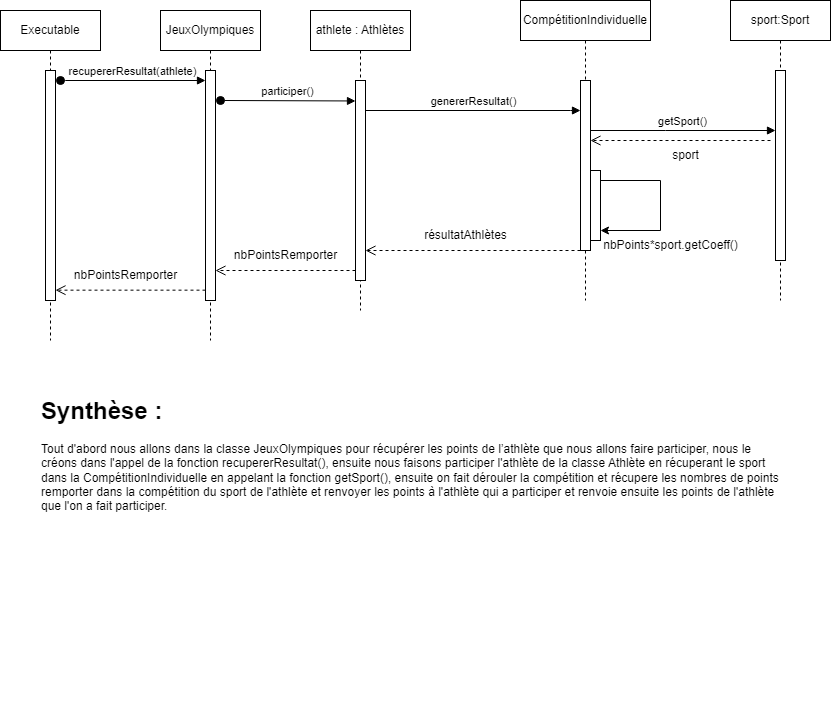

The diagram above was exported from draw.io. Its source (the exported page's mxGraphModel, read from the mxfile embedded in the PNG):
<mxGraphModel dx="1555" dy="730" grid="1" gridSize="10" guides="1" tooltips="1" connect="1" arrows="1" fold="1" page="1" pageScale="1" pageWidth="850" pageHeight="1100" math="0" shadow="0">
  <root>
    <mxCell id="0" />
    <mxCell id="1" parent="0" />
    <mxCell id="aM9ryv3xv72pqoxQDRHE-1" value="athlete : Athlètes" style="shape=umlLifeline;perimeter=lifelinePerimeter;whiteSpace=wrap;html=1;container=0;dropTarget=0;collapsible=0;recursiveResize=0;outlineConnect=0;portConstraint=eastwest;newEdgeStyle={&quot;edgeStyle&quot;:&quot;elbowEdgeStyle&quot;,&quot;elbow&quot;:&quot;vertical&quot;,&quot;curved&quot;:0,&quot;rounded&quot;:0};" parent="1" vertex="1">
      <mxGeometry x="330" y="30" width="100" height="300" as="geometry" />
    </mxCell>
    <mxCell id="aM9ryv3xv72pqoxQDRHE-2" value="" style="html=1;points=[];perimeter=orthogonalPerimeter;outlineConnect=0;targetShapes=umlLifeline;portConstraint=eastwest;newEdgeStyle={&quot;edgeStyle&quot;:&quot;elbowEdgeStyle&quot;,&quot;elbow&quot;:&quot;vertical&quot;,&quot;curved&quot;:0,&quot;rounded&quot;:0};" parent="aM9ryv3xv72pqoxQDRHE-1" vertex="1">
      <mxGeometry x="45" y="70" width="10" height="200" as="geometry" />
    </mxCell>
    <mxCell id="aM9ryv3xv72pqoxQDRHE-5" value="CompétitionIndividuelle" style="shape=umlLifeline;perimeter=lifelinePerimeter;whiteSpace=wrap;html=1;container=0;dropTarget=0;collapsible=0;recursiveResize=0;outlineConnect=0;portConstraint=eastwest;newEdgeStyle={&quot;edgeStyle&quot;:&quot;elbowEdgeStyle&quot;,&quot;elbow&quot;:&quot;vertical&quot;,&quot;curved&quot;:0,&quot;rounded&quot;:0};" parent="1" vertex="1">
      <mxGeometry x="540" y="20" width="130" height="300" as="geometry" />
    </mxCell>
    <mxCell id="aM9ryv3xv72pqoxQDRHE-6" value="" style="html=1;points=[];perimeter=orthogonalPerimeter;outlineConnect=0;targetShapes=umlLifeline;portConstraint=eastwest;newEdgeStyle={&quot;edgeStyle&quot;:&quot;elbowEdgeStyle&quot;,&quot;elbow&quot;:&quot;vertical&quot;,&quot;curved&quot;:0,&quot;rounded&quot;:0};" parent="aM9ryv3xv72pqoxQDRHE-5" vertex="1">
      <mxGeometry x="60" y="80" width="10" height="170" as="geometry" />
    </mxCell>
    <mxCell id="oZe7aHcIexyiN1yxi-A--5" style="edgeStyle=elbowEdgeStyle;rounded=0;orthogonalLoop=1;jettySize=auto;html=1;elbow=vertical;curved=0;" parent="aM9ryv3xv72pqoxQDRHE-5" source="oZe7aHcIexyiN1yxi-A--4" target="oZe7aHcIexyiN1yxi-A--4" edge="1">
      <mxGeometry relative="1" as="geometry">
        <mxPoint x="170" y="240" as="targetPoint" />
        <Array as="points">
          <mxPoint x="140" y="180" />
        </Array>
      </mxGeometry>
    </mxCell>
    <mxCell id="oZe7aHcIexyiN1yxi-A--4" value="" style="html=1;points=[];perimeter=orthogonalPerimeter;outlineConnect=0;targetShapes=umlLifeline;portConstraint=eastwest;newEdgeStyle={&quot;edgeStyle&quot;:&quot;elbowEdgeStyle&quot;,&quot;elbow&quot;:&quot;vertical&quot;,&quot;curved&quot;:0,&quot;rounded&quot;:0};" parent="aM9ryv3xv72pqoxQDRHE-5" vertex="1">
      <mxGeometry x="70" y="170" width="10" height="70" as="geometry" />
    </mxCell>
    <mxCell id="aM9ryv3xv72pqoxQDRHE-8" value="" style="html=1;verticalAlign=bottom;endArrow=open;dashed=1;endSize=8;edgeStyle=elbowEdgeStyle;elbow=vertical;curved=0;rounded=0;" parent="1" source="aM9ryv3xv72pqoxQDRHE-6" edge="1" target="aM9ryv3xv72pqoxQDRHE-2">
      <mxGeometry relative="1" as="geometry">
        <mxPoint x="390" y="270" as="targetPoint" />
        <Array as="points">
          <mxPoint x="470" y="270" />
        </Array>
      </mxGeometry>
    </mxCell>
    <mxCell id="qhVoahPRvPz80wno6J10-1" value="JeuxOlympiques" style="shape=umlLifeline;perimeter=lifelinePerimeter;whiteSpace=wrap;html=1;container=0;dropTarget=0;collapsible=0;recursiveResize=0;outlineConnect=0;portConstraint=eastwest;newEdgeStyle={&quot;edgeStyle&quot;:&quot;elbowEdgeStyle&quot;,&quot;elbow&quot;:&quot;vertical&quot;,&quot;curved&quot;:0,&quot;rounded&quot;:0};" parent="1" vertex="1">
      <mxGeometry x="180" y="30" width="100" height="330" as="geometry" />
    </mxCell>
    <mxCell id="qhVoahPRvPz80wno6J10-2" value="" style="html=1;points=[];perimeter=orthogonalPerimeter;outlineConnect=0;targetShapes=umlLifeline;portConstraint=eastwest;newEdgeStyle={&quot;edgeStyle&quot;:&quot;elbowEdgeStyle&quot;,&quot;elbow&quot;:&quot;vertical&quot;,&quot;curved&quot;:0,&quot;rounded&quot;:0};" parent="qhVoahPRvPz80wno6J10-1" vertex="1">
      <mxGeometry x="45" y="60" width="10" height="230" as="geometry" />
    </mxCell>
    <mxCell id="aM9ryv3xv72pqoxQDRHE-3" value="participer()" style="html=1;verticalAlign=bottom;startArrow=oval;endArrow=block;startSize=8;edgeStyle=elbowEdgeStyle;elbow=vertical;curved=0;rounded=0;" parent="1" edge="1">
      <mxGeometry relative="1" as="geometry">
        <mxPoint x="240" y="120" as="sourcePoint" />
        <Array as="points" />
        <mxPoint x="375" y="119.99999999999999" as="targetPoint" />
      </mxGeometry>
    </mxCell>
    <mxCell id="oZe7aHcIexyiN1yxi-A--1" value="résultatAthlètes" style="text;html=1;align=center;verticalAlign=middle;resizable=0;points=[];autosize=1;strokeColor=none;fillColor=none;" parent="1" vertex="1">
      <mxGeometry x="430" y="240" width="110" height="30" as="geometry" />
    </mxCell>
    <mxCell id="oZe7aHcIexyiN1yxi-A--2" value="sport:Sport" style="shape=umlLifeline;perimeter=lifelinePerimeter;whiteSpace=wrap;html=1;container=0;dropTarget=0;collapsible=0;recursiveResize=0;outlineConnect=0;portConstraint=eastwest;newEdgeStyle={&quot;edgeStyle&quot;:&quot;elbowEdgeStyle&quot;,&quot;elbow&quot;:&quot;vertical&quot;,&quot;curved&quot;:0,&quot;rounded&quot;:0};" parent="1" vertex="1">
      <mxGeometry x="750" y="20" width="100" height="300" as="geometry" />
    </mxCell>
    <mxCell id="oZe7aHcIexyiN1yxi-A--3" value="" style="html=1;points=[];perimeter=orthogonalPerimeter;outlineConnect=0;targetShapes=umlLifeline;portConstraint=eastwest;newEdgeStyle={&quot;edgeStyle&quot;:&quot;elbowEdgeStyle&quot;,&quot;elbow&quot;:&quot;vertical&quot;,&quot;curved&quot;:0,&quot;rounded&quot;:0};" parent="oZe7aHcIexyiN1yxi-A--2" vertex="1">
      <mxGeometry x="45" y="70" width="10" height="190" as="geometry" />
    </mxCell>
    <mxCell id="oZe7aHcIexyiN1yxi-A--6" value="getSport()" style="html=1;verticalAlign=bottom;endArrow=block;edgeStyle=elbowEdgeStyle;elbow=vertical;curved=0;rounded=0;" parent="1" edge="1" target="oZe7aHcIexyiN1yxi-A--3">
      <mxGeometry relative="1" as="geometry">
        <mxPoint x="610" y="150" as="sourcePoint" />
        <Array as="points">
          <mxPoint x="685" y="150" />
        </Array>
        <mxPoint x="790" y="150" as="targetPoint" />
      </mxGeometry>
    </mxCell>
    <mxCell id="oZe7aHcIexyiN1yxi-A--7" value="" style="html=1;verticalAlign=bottom;endArrow=open;dashed=1;endSize=8;edgeStyle=elbowEdgeStyle;elbow=vertical;curved=0;rounded=0;" parent="1" edge="1">
      <mxGeometry relative="1" as="geometry">
        <mxPoint x="610" y="160" as="targetPoint" />
        <Array as="points">
          <mxPoint x="695" y="160" />
        </Array>
        <mxPoint x="790" y="160" as="sourcePoint" />
      </mxGeometry>
    </mxCell>
    <mxCell id="oZe7aHcIexyiN1yxi-A--8" value="sport" style="text;html=1;align=center;verticalAlign=middle;resizable=0;points=[];autosize=1;strokeColor=none;fillColor=none;" parent="1" vertex="1">
      <mxGeometry x="680" y="160" width="50" height="30" as="geometry" />
    </mxCell>
    <mxCell id="oZe7aHcIexyiN1yxi-A--9" value="nbPoints*sport.getCoeff()" style="text;html=1;align=center;verticalAlign=middle;resizable=0;points=[];autosize=1;strokeColor=none;fillColor=none;" parent="1" vertex="1">
      <mxGeometry x="610" y="250" width="160" height="30" as="geometry" />
    </mxCell>
    <mxCell id="oZe7aHcIexyiN1yxi-A--11" value="" style="html=1;verticalAlign=bottom;endArrow=open;dashed=1;endSize=8;edgeStyle=elbowEdgeStyle;elbow=vertical;curved=0;rounded=0;" parent="1" edge="1">
      <mxGeometry relative="1" as="geometry">
        <mxPoint x="235" y="290" as="targetPoint" />
        <Array as="points">
          <mxPoint x="270" y="290" />
        </Array>
        <mxPoint x="375" y="290" as="sourcePoint" />
      </mxGeometry>
    </mxCell>
    <mxCell id="oZe7aHcIexyiN1yxi-A--12" value="nbPointsRemporter" style="text;html=1;align=center;verticalAlign=middle;resizable=0;points=[];autosize=1;strokeColor=none;fillColor=none;" parent="1" vertex="1">
      <mxGeometry x="240" y="260" width="130" height="30" as="geometry" />
    </mxCell>
    <mxCell id="hUsetOSvxvCNnJhV7-kN-1" value="&lt;h1 style=&quot;margin-top: 0px;&quot;&gt;Synthèse :&lt;br&gt;&lt;/h1&gt;&lt;p&gt;Tout d'abord nous allons dans la classe JeuxOlympiques pour récupérer les points de l’athlète que nous allons faire participer, nous le créons dans l'appel de la fonction recupererResultat(), ensuite nous faisons participer l'athlète de la classe Athlète en récuperant le sport dans la CompétitionIndividuelle en appelant la fonction getSport(), ensuite on fait dérouler la compétition et récupere les nombres de points remporter dans la compétition du sport de l'athlète et renvoyer les points à l'athlète qui a participer et renvoie ensuite les points de l'athlète que l'on a fait participer.&lt;br&gt;&lt;/p&gt;" style="text;html=1;whiteSpace=wrap;overflow=hidden;rounded=0;" parent="1" vertex="1">
      <mxGeometry x="59" y="410" width="740" height="310" as="geometry" />
    </mxCell>
    <mxCell id="PbV5CeWMYNoyu2n7L-UP-1" value="genererResultat()" style="html=1;verticalAlign=bottom;endArrow=block;edgeStyle=elbowEdgeStyle;elbow=vertical;curved=0;rounded=0;" parent="1" source="aM9ryv3xv72pqoxQDRHE-2" edge="1" target="aM9ryv3xv72pqoxQDRHE-6">
      <mxGeometry relative="1" as="geometry">
        <mxPoint x="390" y="130.00000000000003" as="sourcePoint" />
        <Array as="points">
          <mxPoint x="590" y="130" />
        </Array>
        <mxPoint x="580" y="130" as="targetPoint" />
      </mxGeometry>
    </mxCell>
    <mxCell id="PbV5CeWMYNoyu2n7L-UP-5" value="Executable" style="shape=umlLifeline;perimeter=lifelinePerimeter;whiteSpace=wrap;html=1;container=0;dropTarget=0;collapsible=0;recursiveResize=0;outlineConnect=0;portConstraint=eastwest;newEdgeStyle={&quot;edgeStyle&quot;:&quot;elbowEdgeStyle&quot;,&quot;elbow&quot;:&quot;vertical&quot;,&quot;curved&quot;:0,&quot;rounded&quot;:0};" parent="1" vertex="1">
      <mxGeometry x="20" y="30" width="100" height="330" as="geometry" />
    </mxCell>
    <mxCell id="PbV5CeWMYNoyu2n7L-UP-6" value="" style="html=1;points=[];perimeter=orthogonalPerimeter;outlineConnect=0;targetShapes=umlLifeline;portConstraint=eastwest;newEdgeStyle={&quot;edgeStyle&quot;:&quot;elbowEdgeStyle&quot;,&quot;elbow&quot;:&quot;vertical&quot;,&quot;curved&quot;:0,&quot;rounded&quot;:0};" parent="PbV5CeWMYNoyu2n7L-UP-5" vertex="1">
      <mxGeometry x="45" y="60" width="10" height="230" as="geometry" />
    </mxCell>
    <mxCell id="PbV5CeWMYNoyu2n7L-UP-8" value="recupererResultat(athlete)" style="html=1;verticalAlign=bottom;startArrow=oval;endArrow=block;startSize=8;edgeStyle=elbowEdgeStyle;elbow=vertical;curved=0;rounded=0;" parent="1" target="qhVoahPRvPz80wno6J10-2" edge="1">
      <mxGeometry relative="1" as="geometry">
        <mxPoint x="80" y="100" as="sourcePoint" />
        <Array as="points">
          <mxPoint x="85" y="100" />
        </Array>
        <mxPoint x="240" y="100" as="targetPoint" />
      </mxGeometry>
    </mxCell>
    <mxCell id="PbV5CeWMYNoyu2n7L-UP-9" value="" style="html=1;verticalAlign=bottom;endArrow=open;dashed=1;endSize=8;edgeStyle=elbowEdgeStyle;elbow=vertical;curved=0;rounded=0;" parent="1" edge="1">
      <mxGeometry relative="1" as="geometry">
        <mxPoint x="75" y="309.6700000000001" as="targetPoint" />
        <Array as="points">
          <mxPoint x="165" y="309.67" />
        </Array>
        <mxPoint x="225" y="309.6700000000001" as="sourcePoint" />
      </mxGeometry>
    </mxCell>
    <mxCell id="PbV5CeWMYNoyu2n7L-UP-10" value="nbPointsRemporter" style="text;html=1;align=center;verticalAlign=middle;resizable=0;points=[];autosize=1;strokeColor=none;fillColor=none;" parent="1" vertex="1">
      <mxGeometry x="80" y="280" width="130" height="30" as="geometry" />
    </mxCell>
  </root>
</mxGraphModel>